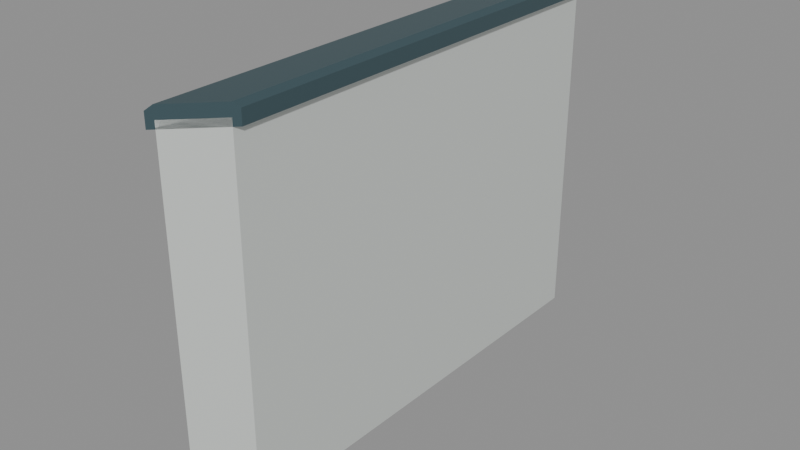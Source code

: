 # Source: halfwall_straight_100cm_miter_10000_10000_10000_0.blend  (saved by Blender 5.2.45; exported with 4.5.12 LTS)
import bpy
from mathutils import Matrix  # noqa: F401  (used for matrix-valued properties, if any)

bpy.ops.wm.read_factory_settings(use_empty=True)
scene = bpy.context.scene
scene.name = 'halfwall_straight_100cm_miter_10000_10000_10000_0'

# ---- materials (node trees are filled in below, after node groups)
mat_warm_white_painted_steel = bpy.data.materials.new('Warm white painted steel')
mat_warm_white_painted_steel.diffuse_color = (0.74, 0.78, 0.75, 1.0)
mat_dark_gunwale_cap = bpy.data.materials.new('Dark gunwale cap')
mat_dark_gunwale_cap.diffuse_color = (0.075, 0.13, 0.15, 1.0)

# ---- material node trees
mat_warm_white_painted_steel.use_nodes = True; mat_warm_white_painted_steel.node_tree.nodes.clear()
_N = mat_warm_white_painted_steel.node_tree.nodes; _L = mat_warm_white_painted_steel.node_tree.links
n0 = _N.new('ShaderNodeBsdfPrincipled'); n0.name = 'Principled BSDF'; n0.location = (-200, 100)
n0.inputs[0].default_value = (0.74, 0.78, 0.75, 1.0)
n0.inputs[1].default_value = 0.3
n0.inputs[2].default_value = 0.42
n0.inputs[10].default_value = 0.005
n1 = _N.new('ShaderNodeOutputMaterial'); n1.name = 'Material Output'; n1.location = (200, 100)
_L.new(n0.outputs[0], n1.inputs[0])
n1.is_active_output = True
mat_dark_gunwale_cap.use_nodes = True; mat_dark_gunwale_cap.node_tree.nodes.clear()
_N = mat_dark_gunwale_cap.node_tree.nodes; _L = mat_dark_gunwale_cap.node_tree.links
n0 = _N.new('ShaderNodeBsdfPrincipled'); n0.name = 'Principled BSDF'; n0.location = (-200, 100)
n0.inputs[0].default_value = (0.075, 0.13, 0.15, 1.0)
n0.inputs[1].default_value = 0.5
n0.inputs[2].default_value = 0.4
n0.inputs[10].default_value = 0.005
n1 = _N.new('ShaderNodeOutputMaterial'); n1.name = 'Material Output'; n1.location = (200, 100)
_L.new(n0.outputs[0], n1.inputs[0])
n1.is_active_output = True

# ---- meshes
me_seamless_solid_halfwall_016 = bpy.data.meshes.new('Seamless solid halfwall.016')
me_seamless_solid_halfwall_016.from_pydata([(-0.04, -0.04, 0.0), (0.04, 0.04, 0.0), (0.04, 0.04, 0.75), (-0.04, -0.04, 0.75), (-0.04, 1.0, 0.0), (0.04, 1.0, 0.0), (0.04, 1.0, 0.75), (-0.04, 1.0, 0.75)], [], [(3, 2, 1, 0), (4, 5, 6, 7), (0, 1, 5, 4), (1, 2, 6, 5), (2, 3, 7, 6), (3, 0, 4, 7)])
me_seamless_solid_halfwall_016.materials.append(mat_warm_white_painted_steel)
me_seamless_solid_halfwall_016.update()
me_seamless_top_cap_016 = bpy.data.meshes.new('Seamless top cap.016')
me_seamless_top_cap_016.from_pydata([(-0.05, -0.05, 0.735), (0.05, 0.05, 0.735), (0.05, 0.05, 0.765), (0.04, 0.04, 0.775), (-0.04, -0.04, 0.775), (-0.05, -0.05, 0.765), (-0.05, 1.0, 0.735), (0.05, 1.0, 0.735), (0.05, 1.0, 0.765), (0.04, 1.0, 0.775), (-0.04, 1.0, 0.775), (-0.05, 1.0, 0.765)], [], [(5, 4, 3, 2, 1, 0), (6, 7, 8, 9, 10, 11), (0, 1, 7, 6), (1, 2, 8, 7), (2, 3, 9, 8), (3, 4, 10, 9), (4, 5, 11, 10), (5, 0, 6, 11)])
me_seamless_top_cap_016.materials.append(mat_dark_gunwale_cap)
me_seamless_top_cap_016.update()

# ---- objects
ob_seamless_solid_halfwall_016 = bpy.data.objects.new('Seamless solid halfwall.016', me_seamless_solid_halfwall_016)
ob_seamless_top_cap_016 = bpy.data.objects.new('Seamless top cap.016', me_seamless_top_cap_016)
ob_socketstart_038 = bpy.data.objects.new('SocketStart.038', None)
ob_socketend_032 = bpy.data.objects.new('SocketEnd.032', None)

# ---- transforms, parenting, visibility, modifiers, constraints
ob_seamless_solid_halfwall_016.location = (0.0, 0.0, 0.0)
ob_seamless_top_cap_016.location = (0.0, 0.0, 0.0)
ob_socketstart_038.location = (0.0, 0.0, 0.0)
ob_socketstart_038.empty_display_size = 0.08
ob_socketend_032.location = (0.0, 1.0, 0.0)
ob_socketend_032.empty_display_size = 0.08

# ---- collection membership
scene.collection.objects.link(ob_seamless_solid_halfwall_016)
scene.collection.objects.link(ob_seamless_top_cap_016)
scene.collection.objects.link(ob_socketstart_038)
scene.collection.objects.link(ob_socketend_032)

# ---- scene / render settings (as saved in the file)
scene.frame_start = 1; scene.frame_end = 250; scene.frame_set(1)
scene.render.engine = 'BLENDER_EEVEE_NEXT'
scene.render.image_settings.exr_codec = 'NONE'
scene.render.use_bake_clear = False
scene.render.bake_margin = 0
scene.render.bake_bias = 0.0
scene.render.bake_samples = 0
scene.render.simplify_subdivision_render = 0
scene.render.simplify_child_particles_render = 0.0
scene.render.compositor_device = 'GPU'
scene.eevee.use_volume_custom_range = False
scene.eevee.gtao_distance = 0.0
scene.eevee.use_fast_gi = False
scene.eevee.fast_gi_thickness_near = 0.1
scene.eevee.fast_gi_thickness_far = 0.0
scene.eevee.ray_tracing_options.screen_trace_thickness = 0.1
bpy.context.view_layer.update()

# ---- added for rendering (the .blend has no active camera and no usable light): camera, sun + grey world if the file has none
cam_auto = bpy.data.cameras.new('AutoCamera')
cam_auto.lens = 50.0
cam_auto.sensor_width = 36.0
cam_auto.clip_end = 1000.0
ob_auto_camera = bpy.data.objects.new('AutoCamera', cam_auto)
scene.collection.objects.link(ob_auto_camera)
ob_auto_camera.location = (1.21099, -0.978192, 1.35629)
ob_auto_camera.rotation_euler = (1.09748, -7.21219e-08, 0.694738)
scene.camera = ob_auto_camera
light_auto_sun = bpy.data.lights.new('AutoSun', 'SUN')
light_auto_sun.energy = 3.0
light_auto_sun.angle = 0.0523599
ob_auto_sun = bpy.data.objects.new('AutoSun', light_auto_sun)
scene.collection.objects.link(ob_auto_sun)
ob_auto_sun.rotation_euler = (0.872665, 0.174533, 0.523599)
if scene.world is None:
    world_auto = bpy.data.worlds.new('AutoWorld')
    world_auto.color = (0.3, 0.3, 0.3)
    scene.world = world_auto
bpy.context.view_layer.update()
